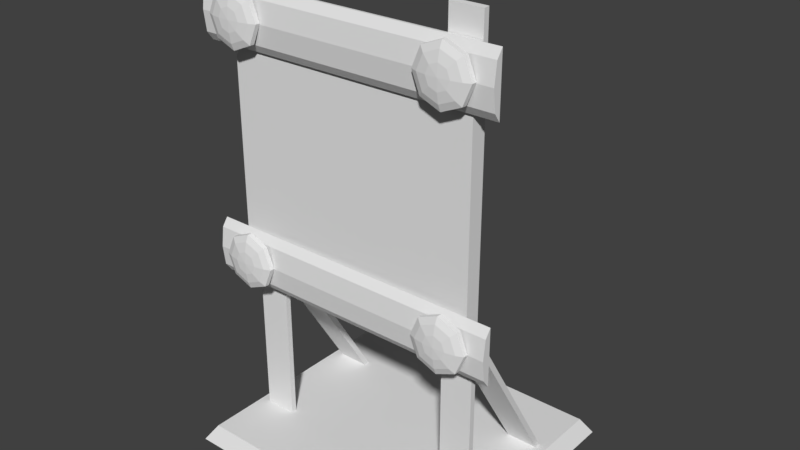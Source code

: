 # Source: barrier.blend  (saved by Blender 2.79.0; exported with 4.5.12 LTS)
import bpy
from mathutils import Matrix  # noqa: F401  (used for matrix-valued properties, if any)

bpy.ops.wm.read_factory_settings(use_empty=True)
scene = bpy.context.scene
scene.name = 'Scene'

# ---- collections
col_collection_1 = bpy.data.collections.new('Collection 1'); scene.collection.children.link(col_collection_1)

# ---- world
world_world = bpy.data.worlds.new('World'); scene.world = world_world
world_world.color = (0.05088, 0.05088, 0.05088)
world_world.use_sun_shadow = False
world_world.sun_shadow_jitter_overblur = 0.0
world_world.cycles.sampling_method = 'MANUAL'

# ---- meshes
me_cube_001 = bpy.data.meshes.new('Cube.001')
me_cube_001.from_pydata([(-6.322, 5.575, 0.0), (-5.865, 5.172, 0.7), (-6.322, -5.575, 0.0), (-5.865, -5.172, 0.7), (6.322, 5.575, 0.0), (5.865, 5.172, 0.7), (6.322, -5.575, 0.0), (5.865, -5.172, 0.7), (-5.469, -2.477, 0.1325), (-5.469, -2.478, 20.53), (-5.469, -2.235, 0.1507), (-5.469, -2.236, 20.55), (-4.069, -2.477, 0.1325), (-4.069, -2.478, 20.53), (-4.069, -2.235, 0.1507), (-4.069, -2.236, 20.55), (5.468, -2.294, 8.645), (5.468, 2.703, 0.5358), (5.468, -2.45, 8.458), (5.468, 2.475, 0.4528), (4.068, -2.294, 8.645), (4.068, 2.703, 0.5358), (4.068, -2.45, 8.458), (4.068, 2.475, 0.4528), (5.468, -2.235, 20.58), (5.468, -2.235, 0.1507), (5.468, -2.477, 20.56), (5.468, -2.478, 0.1326), (4.068, -2.235, 20.58), (4.068, -2.235, 0.1507), (4.068, -2.477, 20.56), (4.068, -2.478, 0.1326), (-5.503, -2.978, 7.237), (-5.503, -2.978, 19.53), (-5.503, -2.506, 7.237), (-5.503, -2.506, 19.53), (5.521, -2.978, 7.237), (5.521, -2.978, 19.53), (5.521, -2.506, 7.237), (5.521, -2.506, 19.53), (6.639, -3.376, 19.37), (-6.621, -3.376, 19.37), (6.639, -3.118, 17.27), (6.639, -3.483, 18.5), (-6.621, -3.118, 17.27), (-6.621, -3.483, 18.5), (6.639, -3.118, 9.735), (-6.621, -3.118, 9.735), (-6.621, -3.376, 7.636), (6.639, -3.376, 7.636), (-6.621, -3.483, 8.505), (-6.621, -3.118, 7.276), (6.639, -3.483, 8.505), (6.639, -3.118, 7.276), (-6.621, -3.376, 9.375), (6.639, -3.376, 9.375), (6.639, -3.376, 17.63), (-6.621, -3.376, 17.63), (-6.621, -3.118, 19.73), (6.639, -3.118, 19.73), (-5.469, 2.475, 0.4528), (-5.469, -2.45, 8.458), (-5.469, 2.703, 0.5358), (-5.469, -2.294, 8.645), (-4.069, 2.475, 0.4528), (-4.069, -2.45, 8.458), (-4.069, 2.703, 0.5358), (-4.069, -2.294, 8.645), (-5.29, -3.912, 18.54), (-5.712, -3.836, 18.54), (-5.994, -3.717, 18.54), (-5.146, -3.904, 18.9), (-5.446, -3.82, 19.19), (-5.647, -3.696, 19.39), (-4.795, -3.896, 19.04), (-4.798, -3.806, 19.46), (-4.801, -3.677, 19.74), (-5.64, -3.728, 17.69), (-5.44, -3.845, 17.89), (-5.143, -3.917, 18.19), (-4.791, -3.723, 17.34), (-4.79, -3.841, 17.63), (-4.791, -3.915, 18.05), (-3.945, -3.704, 17.7), (-4.143, -3.826, 17.9), (-3.939, -3.474, 9.371), (-3.584, -3.485, 8.525), (-3.932, -3.506, 7.676), (-4.778, -3.525, 7.322), (-5.626, -3.53, 7.67), (-5.981, -3.519, 8.516), (-5.634, -3.498, 9.364), (-4.788, -3.479, 9.719), (-4.793, -3.934, 8.525), (-4.444, -3.894, 8.877), (-4.149, -3.802, 9.174), (-3.952, -3.672, 9.371), (-4.297, -3.898, 8.526), (-3.877, -3.81, 8.526), (-3.598, -3.683, 8.525), (-4.441, -3.907, 8.175), (-4.143, -3.826, 7.877), (-3.945, -3.704, 7.676), (-4.791, -3.915, 8.028), (-4.79, -3.841, 7.606), (-4.791, -3.723, 7.322), (-5.143, -3.917, 8.172), (-5.44, -3.845, 7.872), (-5.64, -3.728, 7.67), (-4.801, -3.677, 9.719), (-4.798, -3.806, 9.44), (-4.795, -3.896, 9.021), (-5.647, -3.696, 9.364), (-5.446, -3.82, 9.169), (-5.146, -3.904, 8.874), (-5.994, -3.717, 8.516), (-5.712, -3.836, 8.519), (-5.29, -3.912, 8.522), (5.623, -3.474, 19.38), (5.978, -3.485, 18.54), (5.631, -3.506, 17.69), (4.785, -3.525, 17.33), (3.936, -3.53, 17.68), (3.581, -3.519, 18.53), (3.929, -3.498, 19.38), (4.775, -3.479, 19.73), (4.77, -3.934, 18.54), (5.119, -3.894, 18.89), (5.414, -3.802, 19.19), (5.61, -3.672, 19.38), (5.265, -3.898, 18.54), (5.685, -3.81, 18.54), (5.965, -3.683, 18.54), (5.122, -3.907, 18.19), (5.419, -3.826, 17.89), (5.617, -3.704, 17.69), (4.771, -3.915, 18.04), (4.772, -3.841, 17.62), (4.771, -3.723, 17.33), (4.42, -3.917, 18.18), (4.122, -3.845, 17.88), (3.922, -3.728, 17.68), (4.761, -3.677, 19.73), (4.273, -3.912, 8.522), (3.851, -3.836, 8.519), (3.568, -3.717, 8.516), (4.417, -3.904, 8.874), (4.117, -3.82, 9.169), (3.915, -3.696, 9.364), (4.767, -3.896, 9.021), (4.764, -3.806, 9.44), (4.761, -3.677, 9.719), (-4.441, -3.907, 18.2), (-3.598, -3.683, 18.55), (-3.877, -3.81, 18.55), (-4.297, -3.898, 18.55), (-3.952, -3.672, 19.39), (-4.149, -3.802, 19.2), (-4.444, -3.894, 18.9), (-4.793, -3.934, 18.55), (-4.788, -3.479, 19.74), (-5.634, -3.498, 19.39), (-5.981, -3.519, 18.54), (-5.626, -3.53, 17.69), (-4.778, -3.525, 17.34), (-3.932, -3.506, 17.7), (-3.584, -3.485, 18.55), (-3.939, -3.474, 19.39), (4.764, -3.806, 19.45), (4.767, -3.896, 19.03), (3.915, -3.696, 19.38), (4.117, -3.82, 19.18), (4.417, -3.904, 18.89), (3.568, -3.717, 18.53), (3.851, -3.836, 18.53), (4.273, -3.912, 18.53), (3.922, -3.728, 7.67), (4.122, -3.845, 7.872), (4.42, -3.917, 8.172), (4.771, -3.723, 7.322), (4.772, -3.841, 7.606), (4.771, -3.915, 8.028), (5.617, -3.704, 7.676), (5.419, -3.826, 7.877), (5.122, -3.907, 8.175), (5.965, -3.683, 8.525), (5.685, -3.81, 8.526), (5.265, -3.898, 8.526), (5.61, -3.672, 9.371), (5.414, -3.802, 9.174), (5.119, -3.894, 8.877), (4.77, -3.934, 8.525), (4.775, -3.479, 9.719), (3.929, -3.498, 9.364), (3.581, -3.519, 8.516), (3.936, -3.53, 7.67), (4.785, -3.525, 7.322), (5.631, -3.506, 7.676), (5.978, -3.485, 8.525), (5.623, -3.474, 9.371), (0.009, -2.506, 7.237), (0.009, -2.506, 19.53), (0.009, -2.978, 7.237), (0.009, -2.978, 19.53)], [], [(0, 2, 3, 1), (2, 6, 7, 3), (6, 4, 5, 7), (4, 0, 1, 5), (2, 0, 4, 6), (7, 5, 1, 3), (8, 9, 11, 10), (10, 11, 15, 14), (14, 15, 13, 12), (12, 13, 9, 8), (10, 14, 12, 8), (15, 11, 9, 13), (21, 17, 19, 23), (21, 20, 16, 17), (23, 22, 20, 21), (19, 18, 22, 23), (16, 20, 22, 18), (17, 16, 18, 19), (29, 25, 27, 31), (29, 28, 24, 25), (31, 30, 28, 29), (27, 26, 30, 31), (24, 28, 30, 26), (25, 24, 26, 27), (32, 33, 35, 34), (200, 201, 39, 38), (38, 39, 37, 36), (202, 203, 33, 32), (200, 38, 36, 202), (201, 35, 33, 203), (44, 42, 56, 57), (50, 52, 55, 54), (48, 49, 52, 50), (42, 59, 40, 43, 56), (47, 46, 53, 51), (58, 59, 42, 44), (53, 46, 55, 52, 49), (41, 40, 59, 58), (51, 53, 49, 48), (57, 56, 43, 45), (45, 43, 40, 41), (47, 51, 48, 50, 54), (58, 44, 57, 45, 41), (54, 55, 46, 47), (60, 61, 63, 62), (62, 63, 67, 66), (66, 67, 65, 64), (64, 65, 61, 60), (62, 66, 64, 60), (67, 63, 61, 65), (80, 81, 78, 77), (75, 74, 158, 157), (68, 159, 71), (70, 69, 72, 73), (74, 159, 158), (76, 75, 157, 156), (115, 112, 91, 90), (96, 99, 86, 85), (73, 72, 75, 76), (102, 105, 88, 87), (153, 83, 165, 166), (72, 71, 74, 75), (99, 102, 87, 86), (78, 79, 68, 69), (109, 96, 85, 92), (108, 115, 90, 89), (105, 108, 89, 88), (156, 153, 166, 167), (112, 109, 92, 91), (158, 159, 155), (76, 156, 167, 160), (81, 82, 79, 78), (83, 84, 81, 80), (79, 159, 68), (117, 93, 114), (99, 98, 101, 102), (114, 93, 111), (105, 104, 107, 108), (108, 107, 116, 115), (116, 117, 114, 113), (109, 110, 95, 96), (97, 93, 100), (112, 113, 110, 109), (100, 93, 103), (95, 94, 97, 98), (110, 111, 94, 95), (106, 93, 117), (98, 97, 100, 101), (113, 114, 111, 110), (101, 100, 103, 104), (107, 106, 117, 116), (102, 101, 104, 105), (96, 95, 98, 99), (103, 93, 106), (115, 116, 113, 112), (111, 93, 94), (104, 103, 106, 107), (94, 93, 97), (127, 126, 130), (132, 135, 120, 119), (174, 175, 172, 171), (139, 126, 175), (131, 130, 133, 134), (173, 170, 124, 123), (130, 126, 133), (175, 126, 172), (141, 140, 174, 173), (136, 126, 139), (169, 126, 127), (135, 134, 137, 138), (133, 126, 136), (142, 168, 128, 129), (140, 139, 175, 174), (137, 136, 139, 140), (138, 137, 140, 141), (129, 128, 131, 132), (171, 172, 169, 168), (142, 129, 118, 125), (168, 169, 127, 128), (129, 132, 119, 118), (170, 142, 125, 124), (135, 138, 121, 120), (80, 77, 163, 164), (180, 181, 178, 177), (70, 73, 161, 162), (154, 155, 152, 84), (82, 159, 79), (147, 146, 149, 150), (83, 80, 164, 165), (153, 154, 84, 83), (155, 159, 152), (77, 78, 69, 70), (146, 191, 149), (73, 76, 160, 161), (71, 159, 74), (179, 180, 177, 176), (157, 158, 155, 154), (69, 68, 71, 72), (84, 152, 82, 81), (156, 157, 154, 153), (152, 159, 82), (181, 191, 178), (77, 70, 162, 163), (184, 191, 181), (183, 184, 181, 180), (177, 178, 143, 144), (134, 133, 136, 137), (173, 174, 171, 170), (138, 141, 122, 121), (170, 171, 168, 142), (141, 173, 123, 122), (128, 127, 130, 131), (172, 126, 169), (132, 131, 134, 135), (143, 191, 146), (187, 191, 184), (145, 144, 147, 148), (182, 183, 180, 179), (186, 187, 184, 183), (144, 143, 146, 147), (185, 186, 183, 182), (190, 191, 187), (188, 189, 186, 185), (178, 191, 143), (189, 190, 187, 186), (150, 149, 190, 189), (176, 177, 144, 145), (151, 150, 189, 188), (148, 147, 150, 151), (149, 191, 190), (185, 182, 197, 198), (182, 179, 196, 197), (151, 188, 199, 192), (145, 148, 193, 194), (148, 151, 192, 193), (176, 145, 194, 195), (188, 185, 198, 199), (179, 176, 195, 196), (39, 201, 203, 37), (34, 200, 202, 32), (36, 37, 203, 202), (34, 35, 201, 200)])
_uv = me_cube_001.uv_layers.new(name='UVMap')
_uv.uv.foreach_set('vector', [0.1421, 0.7666, 0.1512, 0.7649, 0.1506, 0.7647, 0.1421, 0.7662, 0.1512, 0.7649, 0.153, 0.7606, 0.1522, 0.7607, 0.1506, 0.7647, 0.1312, 0.7606, 0.1321, 0.7644, 0.1329, 0.7642, 0.132, 0.7607, 0.1321, 0.7644, 0.1421, 0.7666, 0.1421, 0.7662, 0.1329, 0.7642, 0.08282, 0.7382, 0.08282, 0.7703, 0.1193, 0.7703, 0.1193, 0.7382, 0.2545, 0.7071, 0.002416, 0.7081, 0.002244, 0.8136, 0.2543, 0.8136, 0.2413, 0.9298, 0.3146, 0.9296, 0.3146, 0.9334, 0.2407, 0.9338, 0.2407, 0.9338, 0.3146, 0.9334, 0.3145, 0.9531, 0.2408, 0.9532, 0.2408, 0.9532, 0.3145, 0.9531, 0.3141, 0.9579, 0.2411, 0.9577, 0.2325, 0.9523, 0.1887, 0.9521, 0.1891, 0.9354, 0.2326, 0.9346, 0.2407, 0.9338, 0.2408, 0.9532, 0.2325, 0.9523, 0.2326, 0.9346, 0.3145, 0.9531, 0.3146, 0.9334, 0.319, 0.9333, 0.3189, 0.9532, 0.2325, 0.9523, 0.2326, 0.9346, 0.2407, 0.9338, 0.2408, 0.9532, 0.2325, 0.9523, 0.1887, 0.9521, 0.1891, 0.9354, 0.2326, 0.9346, 0.2408, 0.9532, 0.3145, 0.9531, 0.3141, 0.9579, 0.2411, 0.9577, 0.2407, 0.9338, 0.3146, 0.9334, 0.3145, 0.9531, 0.2408, 0.9532, 0.319, 0.9333, 0.3189, 0.9532, 0.3145, 0.9531, 0.3146, 0.9334, 0.2413, 0.9298, 0.3146, 0.9296, 0.3146, 0.9334, 0.2407, 0.9338, 0.2407, 0.9338, 0.2408, 0.9532, 0.2325, 0.9523, 0.2326, 0.9346, 0.2407, 0.9338, 0.3146, 0.9334, 0.3145, 0.9531, 0.2408, 0.9532, 0.2413, 0.9298, 0.3146, 0.9296, 0.3146, 0.9334, 0.2407, 0.9338, 0.2325, 0.9523, 0.1887, 0.9521, 0.1891, 0.9354, 0.2326, 0.9346, 0.3145, 0.9531, 0.3146, 0.9334, 0.319, 0.9333, 0.3189, 0.9532, 0.2408, 0.9532, 0.3145, 0.9531, 0.3141, 0.9579, 0.2411, 0.9577, 0.2849, 0.8497, 0.2849, 0.9139, 0.2836, 0.9139, 0.2836, 0.8497, 0.9488, 0.8368, 0.8111, 0.9015, 0.8462, 0.9776, 0.9839, 0.9128, 0.2194, 0.8494, 0.2194, 0.9136, 0.2181, 0.9136, 0.2181, 0.8494, 0.8077, 0.8199, 0.9907, 0.9151, 0.9454, 0.9942, 0.7624, 0.899, 0.2482, 0.8494, 0.2194, 0.8494, 0.2194, 0.8481, 0.2482, 0.8481, 0.2482, 0.9136, 0.2836, 0.9139, 0.2836, 0.9152, 0.2482, 0.915, 0.3396, 0.8374, 0.7216, 0.8374, 0.7216, 0.8535, 0.3396, 0.8535, 0.3388, 0.885, 0.7194, 0.885, 0.7194, 0.9249, 0.3388, 0.9249, 0.3388, 0.845, 0.7194, 0.845, 0.7194, 0.885, 0.3388, 0.885, 0.2837, 0.9079, 0.2837, 0.89, 0.2856, 0.8926, 0.2864, 0.8989, 0.2856, 0.9053, 0.3481, 0.827, 0.7066, 0.827, 0.7066, 0.979, 0.3481, 0.979, 0.3481, 0.827, 0.7066, 0.827, 0.7066, 0.979, 0.3481, 0.979, 0.2834, 0.8737, 0.2834, 0.8619, 0.2846, 0.8636, 0.2851, 0.8678, 0.2846, 0.8719, 0.3396, 0.9173, 0.7216, 0.9173, 0.7216, 0.9334, 0.3396, 0.9334, 0.3388, 0.8248, 0.7194, 0.8248, 0.7194, 0.845, 0.3388, 0.845, 0.3396, 0.8535, 0.7216, 0.8535, 0.7216, 0.8854, 0.3396, 0.8854, 0.3396, 0.8854, 0.7216, 0.8854, 0.7216, 0.9173, 0.3396, 0.9173, 0.219, 0.8619, 0.219, 0.8737, 0.2178, 0.8719, 0.2172, 0.8678, 0.2178, 0.8636, 0.2184, 0.89, 0.2184, 0.9079, 0.2165, 0.9053, 0.2158, 0.8989, 0.2165, 0.8926, 0.3388, 0.9249, 0.7194, 0.9249, 0.7194, 0.9451, 0.3388, 0.9452, 0.2408, 0.9532, 0.3145, 0.9531, 0.3141, 0.9579, 0.2411, 0.9577, 0.2325, 0.9523, 0.1887, 0.9521, 0.1891, 0.9354, 0.2326, 0.9346, 0.2413, 0.9298, 0.3146, 0.9296, 0.3146, 0.9334, 0.2407, 0.9338, 0.2407, 0.9338, 0.3146, 0.9334, 0.3145, 0.9531, 0.2408, 0.9532, 0.2325, 0.9523, 0.2326, 0.9346, 0.2407, 0.9338, 0.2408, 0.9532, 0.319, 0.9333, 0.3189, 0.9532, 0.3145, 0.9531, 0.3146, 0.9334, 0.1143, 0.8512, 0.1072, 0.868, 0.06805, 0.8675, 0.06063, 0.849, 0.06794, 0.9626, 0.0771, 0.9406, 0.0981, 0.9405, 0.1073, 0.9625, 0.06216, 0.9047, 0.08756, 0.9152, 0.06215, 0.9258, 0.0223, 0.888, 0.03996, 0.8956, 0.04007, 0.9352, 0.02239, 0.9423, 0.0771, 0.9406, 0.08756, 0.9152, 0.0981, 0.9405, 0.06095, 0.9796, 0.06794, 0.9626, 0.1073, 0.9625, 0.1149, 0.9806, 0.0223, 0.888, 0.02239, 0.9423, 0.01007, 0.9492, 0.007572, 0.8821, 0.1149, 0.9806, 0.1527, 0.9418, 0.1642, 0.9467, 0.1213, 0.9928, 0.02239, 0.9423, 0.04007, 0.9352, 0.06794, 0.9626, 0.06095, 0.9796, 0.152, 0.8884, 0.1143, 0.8512, 0.1211, 0.8394, 0.1649, 0.8845, 0.1527, 0.9418, 0.152, 0.8884, 0.1649, 0.8845, 0.1642, 0.9467, 0.04007, 0.9352, 0.06215, 0.9258, 0.0771, 0.9406, 0.06794, 0.9626, 0.1527, 0.9418, 0.152, 0.8884, 0.1649, 0.8845, 0.1642, 0.9467, 0.06805, 0.8675, 0.07706, 0.8897, 0.06216, 0.9047, 0.03996, 0.8956, 0.06095, 0.9796, 0.1149, 0.9806, 0.1213, 0.9928, 0.0572, 0.9928, 0.06063, 0.849, 0.0223, 0.888, 0.007572, 0.8821, 0.05659, 0.8353, 0.1143, 0.8512, 0.06063, 0.849, 0.05659, 0.8353, 0.1211, 0.8394, 0.1149, 0.9806, 0.1527, 0.9418, 0.1642, 0.9467, 0.1213, 0.9928, 0.02239, 0.9423, 0.06095, 0.9796, 0.0572, 0.9928, 0.01007, 0.9492, 0.0981, 0.9405, 0.08756, 0.9152, 0.113, 0.9256, 0.06095, 0.9796, 0.1149, 0.9806, 0.1213, 0.9928, 0.0572, 0.9928, 0.1072, 0.868, 0.09809, 0.8899, 0.07706, 0.8897, 0.06805, 0.8675, 0.152, 0.8884, 0.1346, 0.8954, 0.1072, 0.868, 0.1143, 0.8512, 0.07706, 0.8897, 0.08756, 0.9152, 0.06216, 0.9047, 0.06216, 0.9047, 0.08756, 0.9152, 0.06215, 0.9258, 0.1527, 0.9418, 0.1351, 0.9344, 0.1346, 0.8954, 0.152, 0.8884, 0.06215, 0.9258, 0.08756, 0.9152, 0.0771, 0.9406, 0.1143, 0.8512, 0.1072, 0.868, 0.06805, 0.8675, 0.06063, 0.849, 0.06063, 0.849, 0.06805, 0.8675, 0.03996, 0.8956, 0.0223, 0.888, 0.03996, 0.8956, 0.06216, 0.9047, 0.06215, 0.9258, 0.04007, 0.9352, 0.06095, 0.9796, 0.06794, 0.9626, 0.1073, 0.9625, 0.1149, 0.9806, 0.113, 0.9256, 0.08756, 0.9152, 0.1129, 0.9046, 0.02239, 0.9423, 0.04007, 0.9352, 0.06794, 0.9626, 0.06095, 0.9796, 0.1129, 0.9046, 0.08756, 0.9152, 0.09809, 0.8899, 0.1073, 0.9625, 0.0981, 0.9405, 0.113, 0.9256, 0.1351, 0.9344, 0.06794, 0.9626, 0.0771, 0.9406, 0.0981, 0.9405, 0.1073, 0.9625, 0.07706, 0.8897, 0.08756, 0.9152, 0.06216, 0.9047, 0.1351, 0.9344, 0.113, 0.9256, 0.1129, 0.9046, 0.1346, 0.8954, 0.04007, 0.9352, 0.06215, 0.9258, 0.0771, 0.9406, 0.06794, 0.9626, 0.1346, 0.8954, 0.1129, 0.9046, 0.09809, 0.8899, 0.1072, 0.868, 0.06805, 0.8675, 0.07706, 0.8897, 0.06216, 0.9047, 0.03996, 0.8956, 0.152, 0.8884, 0.1346, 0.8954, 0.1072, 0.868, 0.1143, 0.8512, 0.1149, 0.9806, 0.1073, 0.9625, 0.1351, 0.9344, 0.1527, 0.9418, 0.09809, 0.8899, 0.08756, 0.9152, 0.07706, 0.8897, 0.0223, 0.888, 0.03996, 0.8956, 0.04007, 0.9352, 0.02239, 0.9423, 0.0771, 0.9406, 0.08756, 0.9152, 0.0981, 0.9405, 0.1072, 0.868, 0.09809, 0.8899, 0.07706, 0.8897, 0.06805, 0.8675, 0.0981, 0.9405, 0.08756, 0.9152, 0.113, 0.9256, 0.0981, 0.9405, 0.08756, 0.9152, 0.113, 0.9256, 0.1527, 0.9418, 0.152, 0.8884, 0.1649, 0.8845, 0.1642, 0.9467, 0.03996, 0.8956, 0.06216, 0.9047, 0.06215, 0.9258, 0.04007, 0.9352, 0.07706, 0.8897, 0.08756, 0.9152, 0.06216, 0.9047, 0.1351, 0.9344, 0.113, 0.9256, 0.1129, 0.9046, 0.1346, 0.8954, 0.0223, 0.888, 0.02239, 0.9423, 0.01007, 0.9492, 0.007572, 0.8821, 0.113, 0.9256, 0.08756, 0.9152, 0.1129, 0.9046, 0.06216, 0.9047, 0.08756, 0.9152, 0.06215, 0.9258, 0.06063, 0.849, 0.06805, 0.8675, 0.03996, 0.8956, 0.0223, 0.888, 0.09809, 0.8899, 0.08756, 0.9152, 0.07706, 0.8897, 0.0771, 0.9406, 0.08756, 0.9152, 0.0981, 0.9405, 0.152, 0.8884, 0.1346, 0.8954, 0.1072, 0.868, 0.1143, 0.8512, 0.1129, 0.9046, 0.08756, 0.9152, 0.09809, 0.8899, 0.06095, 0.9796, 0.06794, 0.9626, 0.1073, 0.9625, 0.1149, 0.9806, 0.06805, 0.8675, 0.07706, 0.8897, 0.06216, 0.9047, 0.03996, 0.8956, 0.1072, 0.868, 0.09809, 0.8899, 0.07706, 0.8897, 0.06805, 0.8675, 0.1143, 0.8512, 0.1072, 0.868, 0.06805, 0.8675, 0.06063, 0.849, 0.1149, 0.9806, 0.1073, 0.9625, 0.1351, 0.9344, 0.1527, 0.9418, 0.04007, 0.9352, 0.06215, 0.9258, 0.0771, 0.9406, 0.06794, 0.9626, 0.06095, 0.9796, 0.1149, 0.9806, 0.1213, 0.9928, 0.0572, 0.9928, 0.06794, 0.9626, 0.0771, 0.9406, 0.0981, 0.9405, 0.1073, 0.9625, 0.1149, 0.9806, 0.1527, 0.9418, 0.1642, 0.9467, 0.1213, 0.9928, 0.02239, 0.9423, 0.06095, 0.9796, 0.0572, 0.9928, 0.01007, 0.9492, 0.152, 0.8884, 0.1143, 0.8512, 0.1211, 0.8394, 0.1649, 0.8845, 0.1143, 0.8512, 0.06063, 0.849, 0.05659, 0.8353, 0.1211, 0.8394, 0.1072, 0.868, 0.09809, 0.8899, 0.07706, 0.8897, 0.06805, 0.8675, 0.0223, 0.888, 0.02239, 0.9423, 0.01007, 0.9492, 0.007572, 0.8821, 0.1351, 0.9344, 0.113, 0.9256, 0.1129, 0.9046, 0.1346, 0.8954, 0.09809, 0.8899, 0.08756, 0.9152, 0.07706, 0.8897, 0.04007, 0.9352, 0.06215, 0.9258, 0.0771, 0.9406, 0.06794, 0.9626, 0.152, 0.8884, 0.1143, 0.8512, 0.1211, 0.8394, 0.1649, 0.8845, 0.1527, 0.9418, 0.1351, 0.9344, 0.1346, 0.8954, 0.152, 0.8884, 0.113, 0.9256, 0.08756, 0.9152, 0.1129, 0.9046, 0.06063, 0.849, 0.06805, 0.8675, 0.03996, 0.8956, 0.0223, 0.888, 0.06215, 0.9258, 0.08756, 0.9152, 0.0771, 0.9406, 0.02239, 0.9423, 0.06095, 0.9796, 0.0572, 0.9928, 0.01007, 0.9492, 0.06215, 0.9258, 0.08756, 0.9152, 0.0771, 0.9406, 0.1143, 0.8512, 0.1072, 0.868, 0.06805, 0.8675, 0.06063, 0.849, 0.1073, 0.9625, 0.0981, 0.9405, 0.113, 0.9256, 0.1351, 0.9344, 0.03996, 0.8956, 0.06216, 0.9047, 0.06215, 0.9258, 0.04007, 0.9352, 0.1346, 0.8954, 0.1129, 0.9046, 0.09809, 0.8899, 0.1072, 0.868, 0.1149, 0.9806, 0.1073, 0.9625, 0.1351, 0.9344, 0.1527, 0.9418, 0.1129, 0.9046, 0.08756, 0.9152, 0.09809, 0.8899, 0.09809, 0.8899, 0.08756, 0.9152, 0.07706, 0.8897, 0.06063, 0.849, 0.0223, 0.888, 0.007572, 0.8821, 0.05659, 0.8353, 0.1129, 0.9046, 0.08756, 0.9152, 0.09809, 0.8899, 0.1346, 0.8954, 0.1129, 0.9046, 0.09809, 0.8899, 0.1072, 0.868, 0.06805, 0.8675, 0.07706, 0.8897, 0.06216, 0.9047, 0.03996, 0.8956, 0.1346, 0.8954, 0.1129, 0.9046, 0.09809, 0.8899, 0.1072, 0.868, 0.0223, 0.888, 0.03996, 0.8956, 0.04007, 0.9352, 0.02239, 0.9423, 0.1143, 0.8512, 0.06063, 0.849, 0.05659, 0.8353, 0.1211, 0.8394, 0.02239, 0.9423, 0.04007, 0.9352, 0.06794, 0.9626, 0.06095, 0.9796, 0.06063, 0.849, 0.0223, 0.888, 0.007572, 0.8821, 0.05659, 0.8353, 0.1073, 0.9625, 0.0981, 0.9405, 0.113, 0.9256, 0.1351, 0.9344, 0.06215, 0.9258, 0.08756, 0.9152, 0.0771, 0.9406, 0.1527, 0.9418, 0.1351, 0.9344, 0.1346, 0.8954, 0.152, 0.8884, 0.06216, 0.9047, 0.08756, 0.9152, 0.06215, 0.9258, 0.113, 0.9256, 0.08756, 0.9152, 0.1129, 0.9046, 0.0223, 0.888, 0.03996, 0.8956, 0.04007, 0.9352, 0.02239, 0.9423, 0.152, 0.8884, 0.1346, 0.8954, 0.1072, 0.868, 0.1143, 0.8512, 0.1351, 0.9344, 0.113, 0.9256, 0.1129, 0.9046, 0.1346, 0.8954, 0.03996, 0.8956, 0.06216, 0.9047, 0.06215, 0.9258, 0.04007, 0.9352, 0.1527, 0.9418, 0.1351, 0.9344, 0.1346, 0.8954, 0.152, 0.8884, 0.0981, 0.9405, 0.08756, 0.9152, 0.113, 0.9256, 0.1149, 0.9806, 0.1073, 0.9625, 0.1351, 0.9344, 0.1527, 0.9418, 0.07706, 0.8897, 0.08756, 0.9152, 0.06216, 0.9047, 0.1073, 0.9625, 0.0981, 0.9405, 0.113, 0.9256, 0.1351, 0.9344, 0.06794, 0.9626, 0.0771, 0.9406, 0.0981, 0.9405, 0.1073, 0.9625, 0.06063, 0.849, 0.06805, 0.8675, 0.03996, 0.8956, 0.0223, 0.888, 0.06095, 0.9796, 0.06794, 0.9626, 0.1073, 0.9625, 0.1149, 0.9806, 0.02239, 0.9423, 0.04007, 0.9352, 0.06794, 0.9626, 0.06095, 0.9796, 0.0771, 0.9406, 0.08756, 0.9152, 0.0981, 0.9405, 0.1527, 0.9418, 0.152, 0.8884, 0.1649, 0.8845, 0.1642, 0.9467, 0.152, 0.8884, 0.1143, 0.8512, 0.1211, 0.8394, 0.1649, 0.8845, 0.06095, 0.9796, 0.1149, 0.9806, 0.1213, 0.9928, 0.0572, 0.9928, 0.0223, 0.888, 0.02239, 0.9423, 0.01007, 0.9492, 0.007572, 0.8821, 0.02239, 0.9423, 0.06095, 0.9796, 0.0572, 0.9928, 0.01007, 0.9492, 0.06063, 0.849, 0.0223, 0.888, 0.007572, 0.8821, 0.05659, 0.8353, 0.1149, 0.9806, 0.1527, 0.9418, 0.1642, 0.9467, 0.1213, 0.9928, 0.1143, 0.8512, 0.06063, 0.849, 0.05659, 0.8353, 0.1211, 0.8394, 0.2194, 0.9136, 0.2482, 0.9136, 0.2482, 0.915, 0.2194, 0.915, 0.2836, 0.8497, 0.2482, 0.8494, 0.2482, 0.8481, 0.2836, 0.8483, 0.7624, 0.899, 0.9454, 0.9942, 0.9907, 0.9151, 0.8077, 0.8199, 0.9839, 0.9128, 0.8462, 0.9776, 0.8111, 0.9015, 0.9488, 0.8368])
me_cube_001.use_remesh_preserve_volume = False
me_cube_001.use_remesh_preserve_attributes = False
me_cube_001.use_mirror_vertex_groups = False
me_cube_001.update()

# ---- objects
ob_cube = bpy.data.objects.new('Cube', me_cube_001)

# ---- transforms, parenting, visibility, modifiers, constraints
ob_cube.location = (0.0, 0.0, 0.0)
ob_cube.lineart.crease_threshold = 0.0

# ---- collection membership
col_collection_1.objects.link(ob_cube)

# ---- scene / render settings (as saved in the file)
scene.frame_start = 1; scene.frame_end = 250; scene.frame_set(0)
scene.render.engine = 'BLENDER_EEVEE_NEXT'
scene.render.resolution_percentage = 50
scene.render.dither_intensity = 0.0
scene.cycles.use_denoising = False
scene.cycles.samples = 128
scene.cycles.sampling_pattern = 'TABULATED_SOBOL'
scene.cycles.use_adaptive_sampling = False
scene.cycles.use_light_tree = False
scene.cycles.blur_glossy = 0.0
scene.cycles.sample_clamp_indirect = 0.0
scene.view_settings.view_transform = 'Standard'
bpy.context.view_layer.update()

# ---- added for rendering (the .blend has no active camera and no usable light): camera, sun
cam_auto = bpy.data.cameras.new('AutoCamera')
cam_auto.lens = 50.0
cam_auto.sensor_width = 36.0
cam_auto.clip_end = 1000.0
ob_auto_camera = bpy.data.objects.new('AutoCamera', cam_auto)
scene.collection.objects.link(ob_auto_camera)
ob_auto_camera.location = (24.8983, -29.8672, 30.2011)
ob_auto_camera.rotation_euler = (1.09748, -7.21219e-08, 0.694738)
scene.camera = ob_auto_camera
light_auto_sun = bpy.data.lights.new('AutoSun', 'SUN')
light_auto_sun.energy = 3.0
light_auto_sun.angle = 0.0523599
ob_auto_sun = bpy.data.objects.new('AutoSun', light_auto_sun)
scene.collection.objects.link(ob_auto_sun)
ob_auto_sun.rotation_euler = (0.872665, 0.174533, 0.523599)
bpy.context.view_layer.update()
